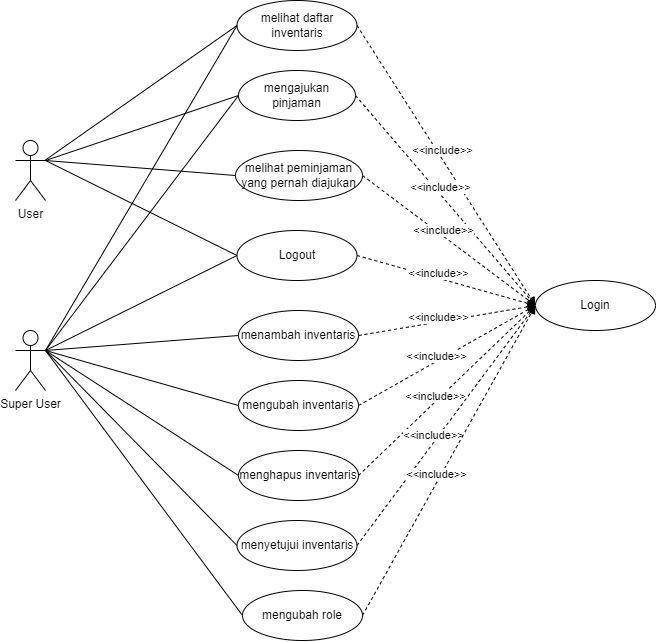

The diagram above was exported from draw.io. Its source (the exported page's mxGraphModel, read from the mxfile embedded in the PNG):
<mxGraphModel dx="1117" dy="626" grid="1" gridSize="10" guides="1" tooltips="1" connect="1" arrows="1" fold="1" page="1" pageScale="1" pageWidth="827" pageHeight="1169" math="0" shadow="0">
  <root>
    <mxCell id="0" />
    <mxCell id="1" parent="0" />
    <mxCell id="U502aezTwpDwdQjBF0Ic-1" value="User" style="shape=umlActor;verticalLabelPosition=bottom;verticalAlign=top;html=1;outlineConnect=0;" vertex="1" parent="1">
      <mxGeometry x="130" y="250" width="30" height="60" as="geometry" />
    </mxCell>
    <mxCell id="U502aezTwpDwdQjBF0Ic-2" value="Super User" style="shape=umlActor;verticalLabelPosition=bottom;verticalAlign=top;html=1;outlineConnect=0;" vertex="1" parent="1">
      <mxGeometry x="130" y="440" width="30" height="60" as="geometry" />
    </mxCell>
    <mxCell id="U502aezTwpDwdQjBF0Ic-3" value="melihat daftar inventaris" style="ellipse;whiteSpace=wrap;html=1;" vertex="1" parent="1">
      <mxGeometry x="351.5" y="110" width="120" height="50" as="geometry" />
    </mxCell>
    <mxCell id="U502aezTwpDwdQjBF0Ic-5" value="Logout" style="ellipse;whiteSpace=wrap;html=1;" vertex="1" parent="1">
      <mxGeometry x="351.5" y="340" width="120" height="50" as="geometry" />
    </mxCell>
    <mxCell id="U502aezTwpDwdQjBF0Ic-6" value="mengajukan pinjaman" style="ellipse;whiteSpace=wrap;html=1;" vertex="1" parent="1">
      <mxGeometry x="353" y="180" width="117" height="50" as="geometry" />
    </mxCell>
    <mxCell id="U502aezTwpDwdQjBF0Ic-7" value="melihat peminjaman yang pernah diajukan" style="ellipse;whiteSpace=wrap;html=1;" vertex="1" parent="1">
      <mxGeometry x="350" y="260" width="127" height="50" as="geometry" />
    </mxCell>
    <mxCell id="U502aezTwpDwdQjBF0Ic-8" value="menambah inventaris" style="ellipse;whiteSpace=wrap;html=1;" vertex="1" parent="1">
      <mxGeometry x="353" y="420" width="120" height="50" as="geometry" />
    </mxCell>
    <mxCell id="U502aezTwpDwdQjBF0Ic-9" value="Login" style="ellipse;whiteSpace=wrap;html=1;" vertex="1" parent="1">
      <mxGeometry x="650" y="390" width="120" height="50" as="geometry" />
    </mxCell>
    <mxCell id="U502aezTwpDwdQjBF0Ic-12" value="mengubah inventaris" style="ellipse;whiteSpace=wrap;html=1;" vertex="1" parent="1">
      <mxGeometry x="353" y="490" width="120" height="50" as="geometry" />
    </mxCell>
    <mxCell id="U502aezTwpDwdQjBF0Ic-13" value="menyetujui inventaris" style="ellipse;whiteSpace=wrap;html=1;" vertex="1" parent="1">
      <mxGeometry x="351.5" y="630" width="120" height="50" as="geometry" />
    </mxCell>
    <mxCell id="U502aezTwpDwdQjBF0Ic-14" value="menghapus inventaris" style="ellipse;whiteSpace=wrap;html=1;" vertex="1" parent="1">
      <mxGeometry x="353" y="560" width="120" height="50" as="geometry" />
    </mxCell>
    <mxCell id="U502aezTwpDwdQjBF0Ic-15" value="mengubah role" style="ellipse;whiteSpace=wrap;html=1;" vertex="1" parent="1">
      <mxGeometry x="357" y="700" width="120" height="50" as="geometry" />
    </mxCell>
    <mxCell id="U502aezTwpDwdQjBF0Ic-17" value="" style="endArrow=none;html=1;rounded=0;entryX=0;entryY=0.5;entryDx=0;entryDy=0;" edge="1" parent="1" source="U502aezTwpDwdQjBF0Ic-1" target="U502aezTwpDwdQjBF0Ic-3">
      <mxGeometry width="50" height="50" relative="1" as="geometry">
        <mxPoint x="390" y="210" as="sourcePoint" />
        <mxPoint x="440" y="160" as="targetPoint" />
      </mxGeometry>
    </mxCell>
    <mxCell id="U502aezTwpDwdQjBF0Ic-19" value="" style="endArrow=none;html=1;rounded=0;entryX=0;entryY=0.5;entryDx=0;entryDy=0;exitX=1;exitY=0.3333333333333333;exitDx=0;exitDy=0;exitPerimeter=0;" edge="1" parent="1" source="U502aezTwpDwdQjBF0Ic-1" target="U502aezTwpDwdQjBF0Ic-6">
      <mxGeometry width="50" height="50" relative="1" as="geometry">
        <mxPoint x="170" y="190" as="sourcePoint" />
        <mxPoint x="362.99999999999477" y="145" as="targetPoint" />
      </mxGeometry>
    </mxCell>
    <mxCell id="U502aezTwpDwdQjBF0Ic-20" value="" style="endArrow=none;html=1;rounded=0;entryX=0;entryY=0.5;entryDx=0;entryDy=0;exitX=1;exitY=0.3333333333333333;exitDx=0;exitDy=0;exitPerimeter=0;" edge="1" parent="1" source="U502aezTwpDwdQjBF0Ic-1" target="U502aezTwpDwdQjBF0Ic-7">
      <mxGeometry width="50" height="50" relative="1" as="geometry">
        <mxPoint x="200" y="260" as="sourcePoint" />
        <mxPoint x="363" y="215" as="targetPoint" />
      </mxGeometry>
    </mxCell>
    <mxCell id="U502aezTwpDwdQjBF0Ic-21" value="" style="endArrow=none;html=1;rounded=0;entryX=0;entryY=0.5;entryDx=0;entryDy=0;exitX=1;exitY=0.3333333333333333;exitDx=0;exitDy=0;exitPerimeter=0;" edge="1" parent="1" source="U502aezTwpDwdQjBF0Ic-1" target="U502aezTwpDwdQjBF0Ic-5">
      <mxGeometry width="50" height="50" relative="1" as="geometry">
        <mxPoint x="170" y="190" as="sourcePoint" />
        <mxPoint x="360.0000000000002" y="295" as="targetPoint" />
      </mxGeometry>
    </mxCell>
    <mxCell id="U502aezTwpDwdQjBF0Ic-22" value="" style="endArrow=none;html=1;rounded=0;entryX=0;entryY=0.5;entryDx=0;entryDy=0;exitX=1;exitY=0.3333333333333333;exitDx=0;exitDy=0;exitPerimeter=0;" edge="1" parent="1" source="U502aezTwpDwdQjBF0Ic-2" target="U502aezTwpDwdQjBF0Ic-3">
      <mxGeometry width="50" height="50" relative="1" as="geometry">
        <mxPoint x="170" y="190" as="sourcePoint" />
        <mxPoint x="361.5" y="375" as="targetPoint" />
      </mxGeometry>
    </mxCell>
    <mxCell id="U502aezTwpDwdQjBF0Ic-24" value="" style="endArrow=none;html=1;rounded=0;entryX=0;entryY=0.5;entryDx=0;entryDy=0;exitX=1;exitY=0.3333333333333333;exitDx=0;exitDy=0;exitPerimeter=0;" edge="1" parent="1" source="U502aezTwpDwdQjBF0Ic-2" target="U502aezTwpDwdQjBF0Ic-6">
      <mxGeometry width="50" height="50" relative="1" as="geometry">
        <mxPoint x="170" y="400" as="sourcePoint" />
        <mxPoint x="362.99999999999477" y="145" as="targetPoint" />
      </mxGeometry>
    </mxCell>
    <mxCell id="U502aezTwpDwdQjBF0Ic-25" value="" style="endArrow=none;html=1;rounded=0;entryX=0;entryY=0.5;entryDx=0;entryDy=0;exitX=1;exitY=0.3333333333333333;exitDx=0;exitDy=0;exitPerimeter=0;" edge="1" parent="1" source="U502aezTwpDwdQjBF0Ic-2" target="U502aezTwpDwdQjBF0Ic-5">
      <mxGeometry width="50" height="50" relative="1" as="geometry">
        <mxPoint x="160" y="390" as="sourcePoint" />
        <mxPoint x="363" y="215" as="targetPoint" />
      </mxGeometry>
    </mxCell>
    <mxCell id="U502aezTwpDwdQjBF0Ic-26" value="" style="endArrow=none;html=1;rounded=0;entryX=0;entryY=0.5;entryDx=0;entryDy=0;exitX=1;exitY=0.3333333333333333;exitDx=0;exitDy=0;exitPerimeter=0;" edge="1" parent="1" source="U502aezTwpDwdQjBF0Ic-2" target="U502aezTwpDwdQjBF0Ic-8">
      <mxGeometry width="50" height="50" relative="1" as="geometry">
        <mxPoint x="160" y="390" as="sourcePoint" />
        <mxPoint x="361.5" y="375" as="targetPoint" />
      </mxGeometry>
    </mxCell>
    <mxCell id="U502aezTwpDwdQjBF0Ic-28" value="" style="endArrow=none;html=1;rounded=0;entryX=0;entryY=0.5;entryDx=0;entryDy=0;exitX=1;exitY=0.3333333333333333;exitDx=0;exitDy=0;exitPerimeter=0;" edge="1" parent="1" source="U502aezTwpDwdQjBF0Ic-2" target="U502aezTwpDwdQjBF0Ic-12">
      <mxGeometry width="50" height="50" relative="1" as="geometry">
        <mxPoint x="170" y="470" as="sourcePoint" />
        <mxPoint x="362.99999999999477" y="455" as="targetPoint" />
      </mxGeometry>
    </mxCell>
    <mxCell id="U502aezTwpDwdQjBF0Ic-29" value="" style="endArrow=none;html=1;rounded=0;entryX=0;entryY=0.5;entryDx=0;entryDy=0;exitX=1;exitY=0.3333333333333333;exitDx=0;exitDy=0;exitPerimeter=0;" edge="1" parent="1" source="U502aezTwpDwdQjBF0Ic-2" target="U502aezTwpDwdQjBF0Ic-14">
      <mxGeometry width="50" height="50" relative="1" as="geometry">
        <mxPoint x="170" y="470" as="sourcePoint" />
        <mxPoint x="362.99999999999477" y="525" as="targetPoint" />
      </mxGeometry>
    </mxCell>
    <mxCell id="U502aezTwpDwdQjBF0Ic-30" value="" style="endArrow=none;html=1;rounded=0;entryX=0;entryY=0.5;entryDx=0;entryDy=0;exitX=1;exitY=0.3333333333333333;exitDx=0;exitDy=0;exitPerimeter=0;" edge="1" parent="1" source="U502aezTwpDwdQjBF0Ic-2" target="U502aezTwpDwdQjBF0Ic-13">
      <mxGeometry width="50" height="50" relative="1" as="geometry">
        <mxPoint x="170" y="470" as="sourcePoint" />
        <mxPoint x="362.99999999999477" y="595" as="targetPoint" />
      </mxGeometry>
    </mxCell>
    <mxCell id="U502aezTwpDwdQjBF0Ic-31" value="" style="endArrow=none;html=1;rounded=0;entryX=0;entryY=0.5;entryDx=0;entryDy=0;exitX=1;exitY=0.3333333333333333;exitDx=0;exitDy=0;exitPerimeter=0;" edge="1" parent="1" source="U502aezTwpDwdQjBF0Ic-2" target="U502aezTwpDwdQjBF0Ic-15">
      <mxGeometry width="50" height="50" relative="1" as="geometry">
        <mxPoint x="170" y="470" as="sourcePoint" />
        <mxPoint x="361.5" y="665" as="targetPoint" />
      </mxGeometry>
    </mxCell>
    <mxCell id="U502aezTwpDwdQjBF0Ic-32" value="" style="endArrow=classic;html=1;rounded=0;entryX=0;entryY=0.5;entryDx=0;entryDy=0;exitX=1;exitY=0.5;exitDx=0;exitDy=0;dashed=1;" edge="1" parent="1" source="U502aezTwpDwdQjBF0Ic-3" target="U502aezTwpDwdQjBF0Ic-9">
      <mxGeometry width="50" height="50" relative="1" as="geometry">
        <mxPoint x="390" y="210" as="sourcePoint" />
        <mxPoint x="440" y="160" as="targetPoint" />
      </mxGeometry>
    </mxCell>
    <mxCell id="U502aezTwpDwdQjBF0Ic-33" value="&amp;lt;&amp;lt;include&amp;gt;&amp;gt;" style="edgeLabel;html=1;align=center;verticalAlign=middle;resizable=0;points=[];" vertex="1" connectable="0" parent="U502aezTwpDwdQjBF0Ic-32">
      <mxGeometry x="-0.0998" y="5" relative="1" as="geometry">
        <mxPoint as="offset" />
      </mxGeometry>
    </mxCell>
    <mxCell id="U502aezTwpDwdQjBF0Ic-34" value="" style="endArrow=classic;html=1;rounded=0;exitX=1;exitY=0.5;exitDx=0;exitDy=0;dashed=1;entryX=0;entryY=0.5;entryDx=0;entryDy=0;" edge="1" parent="1" source="U502aezTwpDwdQjBF0Ic-6" target="U502aezTwpDwdQjBF0Ic-9">
      <mxGeometry width="50" height="50" relative="1" as="geometry">
        <mxPoint x="481.5000000000002" y="145" as="sourcePoint" />
        <mxPoint x="620" y="440" as="targetPoint" />
      </mxGeometry>
    </mxCell>
    <mxCell id="U502aezTwpDwdQjBF0Ic-35" value="&amp;lt;&amp;lt;include&amp;gt;&amp;gt;" style="edgeLabel;html=1;align=center;verticalAlign=middle;resizable=0;points=[];" vertex="1" connectable="0" parent="U502aezTwpDwdQjBF0Ic-34">
      <mxGeometry x="-0.0998" y="5" relative="1" as="geometry">
        <mxPoint as="offset" />
      </mxGeometry>
    </mxCell>
    <mxCell id="U502aezTwpDwdQjBF0Ic-36" value="" style="endArrow=classic;html=1;rounded=0;exitX=1;exitY=0.5;exitDx=0;exitDy=0;dashed=1;entryX=0;entryY=0.5;entryDx=0;entryDy=0;" edge="1" parent="1" source="U502aezTwpDwdQjBF0Ic-7" target="U502aezTwpDwdQjBF0Ic-9">
      <mxGeometry width="50" height="50" relative="1" as="geometry">
        <mxPoint x="480.0000000000002" y="215" as="sourcePoint" />
        <mxPoint x="620" y="410" as="targetPoint" />
      </mxGeometry>
    </mxCell>
    <mxCell id="U502aezTwpDwdQjBF0Ic-37" value="&amp;lt;&amp;lt;include&amp;gt;&amp;gt;" style="edgeLabel;html=1;align=center;verticalAlign=middle;resizable=0;points=[];" vertex="1" connectable="0" parent="U502aezTwpDwdQjBF0Ic-36">
      <mxGeometry x="-0.0998" y="5" relative="1" as="geometry">
        <mxPoint as="offset" />
      </mxGeometry>
    </mxCell>
    <mxCell id="U502aezTwpDwdQjBF0Ic-38" value="" style="endArrow=classic;html=1;rounded=0;exitX=1;exitY=0.5;exitDx=0;exitDy=0;dashed=1;entryX=0;entryY=0.5;entryDx=0;entryDy=0;" edge="1" parent="1" source="U502aezTwpDwdQjBF0Ic-5" target="U502aezTwpDwdQjBF0Ic-9">
      <mxGeometry width="50" height="50" relative="1" as="geometry">
        <mxPoint x="487.00000000000296" y="295" as="sourcePoint" />
        <mxPoint x="620" y="440" as="targetPoint" />
      </mxGeometry>
    </mxCell>
    <mxCell id="U502aezTwpDwdQjBF0Ic-39" value="&amp;lt;&amp;lt;include&amp;gt;&amp;gt;" style="edgeLabel;html=1;align=center;verticalAlign=middle;resizable=0;points=[];" vertex="1" connectable="0" parent="U502aezTwpDwdQjBF0Ic-38">
      <mxGeometry x="-0.0998" y="5" relative="1" as="geometry">
        <mxPoint as="offset" />
      </mxGeometry>
    </mxCell>
    <mxCell id="U502aezTwpDwdQjBF0Ic-40" value="" style="endArrow=classic;html=1;rounded=0;exitX=1;exitY=0.5;exitDx=0;exitDy=0;dashed=1;entryX=0;entryY=0.5;entryDx=0;entryDy=0;" edge="1" parent="1" source="U502aezTwpDwdQjBF0Ic-8" target="U502aezTwpDwdQjBF0Ic-9">
      <mxGeometry width="50" height="50" relative="1" as="geometry">
        <mxPoint x="481.5000000000002" y="375" as="sourcePoint" />
        <mxPoint x="650" y="375" as="targetPoint" />
      </mxGeometry>
    </mxCell>
    <mxCell id="U502aezTwpDwdQjBF0Ic-41" value="&amp;lt;&amp;lt;include&amp;gt;&amp;gt;" style="edgeLabel;html=1;align=center;verticalAlign=middle;resizable=0;points=[];" vertex="1" connectable="0" parent="U502aezTwpDwdQjBF0Ic-40">
      <mxGeometry x="-0.0998" y="5" relative="1" as="geometry">
        <mxPoint as="offset" />
      </mxGeometry>
    </mxCell>
    <mxCell id="U502aezTwpDwdQjBF0Ic-42" value="" style="endArrow=classic;html=1;rounded=0;exitX=1;exitY=0.5;exitDx=0;exitDy=0;dashed=1;entryX=0;entryY=0.5;entryDx=0;entryDy=0;" edge="1" parent="1" source="U502aezTwpDwdQjBF0Ic-12" target="U502aezTwpDwdQjBF0Ic-9">
      <mxGeometry width="50" height="50" relative="1" as="geometry">
        <mxPoint x="483" y="455" as="sourcePoint" />
        <mxPoint x="650" y="375" as="targetPoint" />
      </mxGeometry>
    </mxCell>
    <mxCell id="U502aezTwpDwdQjBF0Ic-43" value="&amp;lt;&amp;lt;include&amp;gt;&amp;gt;" style="edgeLabel;html=1;align=center;verticalAlign=middle;resizable=0;points=[];" vertex="1" connectable="0" parent="U502aezTwpDwdQjBF0Ic-42">
      <mxGeometry x="-0.0998" y="5" relative="1" as="geometry">
        <mxPoint as="offset" />
      </mxGeometry>
    </mxCell>
    <mxCell id="U502aezTwpDwdQjBF0Ic-44" value="" style="endArrow=classic;html=1;rounded=0;exitX=1;exitY=0.5;exitDx=0;exitDy=0;dashed=1;entryX=0;entryY=0.5;entryDx=0;entryDy=0;" edge="1" parent="1" source="U502aezTwpDwdQjBF0Ic-14" target="U502aezTwpDwdQjBF0Ic-9">
      <mxGeometry width="50" height="50" relative="1" as="geometry">
        <mxPoint x="483" y="525" as="sourcePoint" />
        <mxPoint x="650" y="375" as="targetPoint" />
      </mxGeometry>
    </mxCell>
    <mxCell id="U502aezTwpDwdQjBF0Ic-45" value="&amp;lt;&amp;lt;include&amp;gt;&amp;gt;" style="edgeLabel;html=1;align=center;verticalAlign=middle;resizable=0;points=[];" vertex="1" connectable="0" parent="U502aezTwpDwdQjBF0Ic-44">
      <mxGeometry x="-0.0998" y="5" relative="1" as="geometry">
        <mxPoint as="offset" />
      </mxGeometry>
    </mxCell>
    <mxCell id="U502aezTwpDwdQjBF0Ic-46" value="" style="endArrow=classic;html=1;rounded=0;exitX=1;exitY=0.5;exitDx=0;exitDy=0;dashed=1;entryX=0;entryY=0.5;entryDx=0;entryDy=0;" edge="1" parent="1" source="U502aezTwpDwdQjBF0Ic-13" target="U502aezTwpDwdQjBF0Ic-9">
      <mxGeometry width="50" height="50" relative="1" as="geometry">
        <mxPoint x="483" y="595" as="sourcePoint" />
        <mxPoint x="650" y="375" as="targetPoint" />
      </mxGeometry>
    </mxCell>
    <mxCell id="U502aezTwpDwdQjBF0Ic-47" value="&amp;lt;&amp;lt;include&amp;gt;&amp;gt;" style="edgeLabel;html=1;align=center;verticalAlign=middle;resizable=0;points=[];" vertex="1" connectable="0" parent="U502aezTwpDwdQjBF0Ic-46">
      <mxGeometry x="-0.0998" y="5" relative="1" as="geometry">
        <mxPoint as="offset" />
      </mxGeometry>
    </mxCell>
    <mxCell id="U502aezTwpDwdQjBF0Ic-48" value="" style="endArrow=classic;html=1;rounded=0;exitX=1;exitY=0.5;exitDx=0;exitDy=0;dashed=1;entryX=0;entryY=0.5;entryDx=0;entryDy=0;" edge="1" parent="1" source="U502aezTwpDwdQjBF0Ic-15" target="U502aezTwpDwdQjBF0Ic-9">
      <mxGeometry width="50" height="50" relative="1" as="geometry">
        <mxPoint x="481.5000000000002" y="665" as="sourcePoint" />
        <mxPoint x="670" y="440" as="targetPoint" />
      </mxGeometry>
    </mxCell>
    <mxCell id="U502aezTwpDwdQjBF0Ic-49" value="&amp;lt;&amp;lt;include&amp;gt;&amp;gt;" style="edgeLabel;html=1;align=center;verticalAlign=middle;resizable=0;points=[];" vertex="1" connectable="0" parent="U502aezTwpDwdQjBF0Ic-48">
      <mxGeometry x="-0.0998" y="5" relative="1" as="geometry">
        <mxPoint as="offset" />
      </mxGeometry>
    </mxCell>
  </root>
</mxGraphModel>